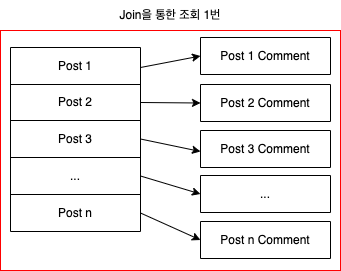

The diagram above was exported from draw.io. Its source (the exported page's mxGraphModel, read from the mxfile embedded in the PNG):
<mxGraphModel dx="5374" dy="-3522" grid="1" gridSize="10" guides="1" tooltips="1" connect="1" arrows="1" fold="1" page="1" pageScale="1" pageWidth="827" pageHeight="1169" math="0" shadow="0">
  <root>
    <mxCell id="0" />
    <mxCell id="1" parent="0" />
    <mxCell id="2" value="" style="shape=table;html=1;whiteSpace=wrap;startSize=0;container=1;collapsible=0;childLayout=tableLayout;" vertex="1" parent="1">
      <mxGeometry x="-3180" y="5177" width="130" height="184" as="geometry" />
    </mxCell>
    <mxCell id="3" value="" style="shape=partialRectangle;html=1;whiteSpace=wrap;collapsible=0;dropTarget=0;pointerEvents=0;fillColor=none;top=0;left=0;bottom=0;right=0;points=[[0,0.5],[1,0.5]];portConstraint=eastwest;" vertex="1" parent="2">
      <mxGeometry width="130" height="37" as="geometry" />
    </mxCell>
    <mxCell id="4" value="Post 1" style="shape=partialRectangle;html=1;whiteSpace=wrap;connectable=0;fillColor=none;top=0;left=0;bottom=0;right=0;overflow=hidden;pointerEvents=1;" vertex="1" parent="3">
      <mxGeometry width="130" height="37" as="geometry">
        <mxRectangle width="130" height="37" as="alternateBounds" />
      </mxGeometry>
    </mxCell>
    <mxCell id="5" value="" style="shape=partialRectangle;html=1;whiteSpace=wrap;collapsible=0;dropTarget=0;pointerEvents=0;fillColor=none;top=0;left=0;bottom=0;right=0;points=[[0,0.5],[1,0.5]];portConstraint=eastwest;" vertex="1" parent="2">
      <mxGeometry y="37" width="130" height="36" as="geometry" />
    </mxCell>
    <mxCell id="6" value="Post 2" style="shape=partialRectangle;html=1;whiteSpace=wrap;connectable=0;fillColor=none;top=0;left=0;bottom=0;right=0;overflow=hidden;pointerEvents=1;" vertex="1" parent="5">
      <mxGeometry width="130" height="36" as="geometry">
        <mxRectangle width="130" height="36" as="alternateBounds" />
      </mxGeometry>
    </mxCell>
    <mxCell id="7" value="" style="shape=partialRectangle;html=1;whiteSpace=wrap;collapsible=0;dropTarget=0;pointerEvents=0;fillColor=none;top=0;left=0;bottom=0;right=0;points=[[0,0.5],[1,0.5]];portConstraint=eastwest;" vertex="1" parent="2">
      <mxGeometry y="73" width="130" height="37" as="geometry" />
    </mxCell>
    <mxCell id="8" value="Post 3" style="shape=partialRectangle;html=1;whiteSpace=wrap;connectable=0;fillColor=none;top=0;left=0;bottom=0;right=0;overflow=hidden;pointerEvents=1;" vertex="1" parent="7">
      <mxGeometry width="130" height="37" as="geometry">
        <mxRectangle width="130" height="37" as="alternateBounds" />
      </mxGeometry>
    </mxCell>
    <mxCell id="9" style="shape=partialRectangle;html=1;whiteSpace=wrap;collapsible=0;dropTarget=0;pointerEvents=0;fillColor=none;top=0;left=0;bottom=0;right=0;points=[[0,0.5],[1,0.5]];portConstraint=eastwest;" vertex="1" parent="2">
      <mxGeometry y="110" width="130" height="37" as="geometry" />
    </mxCell>
    <mxCell id="10" value="..." style="shape=partialRectangle;html=1;whiteSpace=wrap;connectable=0;fillColor=none;top=0;left=0;bottom=0;right=0;overflow=hidden;pointerEvents=1;" vertex="1" parent="9">
      <mxGeometry width="130" height="37" as="geometry">
        <mxRectangle width="130" height="37" as="alternateBounds" />
      </mxGeometry>
    </mxCell>
    <mxCell id="11" style="shape=partialRectangle;html=1;whiteSpace=wrap;collapsible=0;dropTarget=0;pointerEvents=0;fillColor=none;top=0;left=0;bottom=0;right=0;points=[[0,0.5],[1,0.5]];portConstraint=eastwest;" vertex="1" parent="2">
      <mxGeometry y="147" width="130" height="37" as="geometry" />
    </mxCell>
    <mxCell id="12" value="Post n" style="shape=partialRectangle;html=1;whiteSpace=wrap;connectable=0;fillColor=none;top=0;left=0;bottom=0;right=0;overflow=hidden;pointerEvents=1;" vertex="1" parent="11">
      <mxGeometry width="130" height="37" as="geometry">
        <mxRectangle width="130" height="37" as="alternateBounds" />
      </mxGeometry>
    </mxCell>
    <mxCell id="13" value="" style="shape=table;html=1;whiteSpace=wrap;startSize=0;container=1;collapsible=0;childLayout=tableLayout;" vertex="1" parent="1">
      <mxGeometry x="-2990" y="5167" width="130" height="37" as="geometry" />
    </mxCell>
    <mxCell id="14" value="" style="shape=partialRectangle;html=1;whiteSpace=wrap;collapsible=0;dropTarget=0;pointerEvents=0;fillColor=none;top=0;left=0;bottom=0;right=0;points=[[0,0.5],[1,0.5]];portConstraint=eastwest;" vertex="1" parent="13">
      <mxGeometry width="130" height="37" as="geometry" />
    </mxCell>
    <mxCell id="15" value="Post 1 Comment" style="shape=partialRectangle;html=1;whiteSpace=wrap;connectable=0;fillColor=none;top=0;left=0;bottom=0;right=0;overflow=hidden;pointerEvents=1;" vertex="1" parent="14">
      <mxGeometry width="130" height="37" as="geometry">
        <mxRectangle width="130" height="37" as="alternateBounds" />
      </mxGeometry>
    </mxCell>
    <mxCell id="16" value="" style="shape=table;html=1;whiteSpace=wrap;startSize=0;container=1;collapsible=0;childLayout=tableLayout;" vertex="1" parent="1">
      <mxGeometry x="-2990" y="5214" width="130" height="37" as="geometry" />
    </mxCell>
    <mxCell id="17" value="" style="shape=partialRectangle;html=1;whiteSpace=wrap;collapsible=0;dropTarget=0;pointerEvents=0;fillColor=none;top=0;left=0;bottom=0;right=0;points=[[0,0.5],[1,0.5]];portConstraint=eastwest;" vertex="1" parent="16">
      <mxGeometry width="130" height="37" as="geometry" />
    </mxCell>
    <mxCell id="18" value="Post 2 Comment" style="shape=partialRectangle;html=1;whiteSpace=wrap;connectable=0;fillColor=none;top=0;left=0;bottom=0;right=0;overflow=hidden;pointerEvents=1;" vertex="1" parent="17">
      <mxGeometry width="130" height="37" as="geometry">
        <mxRectangle width="130" height="37" as="alternateBounds" />
      </mxGeometry>
    </mxCell>
    <mxCell id="19" value="" style="shape=table;html=1;whiteSpace=wrap;startSize=0;container=1;collapsible=0;childLayout=tableLayout;" vertex="1" parent="1">
      <mxGeometry x="-2990" y="5260" width="130" height="37" as="geometry" />
    </mxCell>
    <mxCell id="20" value="" style="shape=partialRectangle;html=1;whiteSpace=wrap;collapsible=0;dropTarget=0;pointerEvents=0;fillColor=none;top=0;left=0;bottom=0;right=0;points=[[0,0.5],[1,0.5]];portConstraint=eastwest;" vertex="1" parent="19">
      <mxGeometry width="130" height="37" as="geometry" />
    </mxCell>
    <mxCell id="21" value="Post 3 Comment" style="shape=partialRectangle;html=1;whiteSpace=wrap;connectable=0;fillColor=none;top=0;left=0;bottom=0;right=0;overflow=hidden;pointerEvents=1;" vertex="1" parent="20">
      <mxGeometry width="130" height="37" as="geometry">
        <mxRectangle width="130" height="37" as="alternateBounds" />
      </mxGeometry>
    </mxCell>
    <mxCell id="22" value="" style="shape=table;html=1;whiteSpace=wrap;startSize=0;container=1;collapsible=0;childLayout=tableLayout;" vertex="1" parent="1">
      <mxGeometry x="-2990" y="5305" width="130" height="37" as="geometry" />
    </mxCell>
    <mxCell id="23" value="" style="shape=partialRectangle;html=1;whiteSpace=wrap;collapsible=0;dropTarget=0;pointerEvents=0;fillColor=none;top=0;left=0;bottom=0;right=0;points=[[0,0.5],[1,0.5]];portConstraint=eastwest;" vertex="1" parent="22">
      <mxGeometry width="130" height="37" as="geometry" />
    </mxCell>
    <mxCell id="24" value="..." style="shape=partialRectangle;html=1;whiteSpace=wrap;connectable=0;fillColor=none;top=0;left=0;bottom=0;right=0;overflow=hidden;pointerEvents=1;" vertex="1" parent="23">
      <mxGeometry width="130" height="37" as="geometry">
        <mxRectangle width="130" height="37" as="alternateBounds" />
      </mxGeometry>
    </mxCell>
    <mxCell id="25" value="" style="shape=table;html=1;whiteSpace=wrap;startSize=0;container=1;collapsible=0;childLayout=tableLayout;" vertex="1" parent="1">
      <mxGeometry x="-2990" y="5351" width="130" height="37" as="geometry" />
    </mxCell>
    <mxCell id="26" value="" style="shape=partialRectangle;html=1;whiteSpace=wrap;collapsible=0;dropTarget=0;pointerEvents=0;fillColor=none;top=0;left=0;bottom=0;right=0;points=[[0,0.5],[1,0.5]];portConstraint=eastwest;" vertex="1" parent="25">
      <mxGeometry width="130" height="37" as="geometry" />
    </mxCell>
    <mxCell id="27" value="Post n Comment" style="shape=partialRectangle;html=1;whiteSpace=wrap;connectable=0;fillColor=none;top=0;left=0;bottom=0;right=0;overflow=hidden;pointerEvents=1;" vertex="1" parent="26">
      <mxGeometry width="130" height="37" as="geometry">
        <mxRectangle width="130" height="37" as="alternateBounds" />
      </mxGeometry>
    </mxCell>
    <mxCell id="28" value="" style="endArrow=classic;html=1;rounded=0;entryX=0;entryY=0.5;entryDx=0;entryDy=0;" edge="1" target="14" parent="1">
      <mxGeometry width="50" height="50" relative="1" as="geometry">
        <mxPoint x="-3050" y="5197" as="sourcePoint" />
        <mxPoint x="-3000" y="5147" as="targetPoint" />
      </mxGeometry>
    </mxCell>
    <mxCell id="29" value="" style="endArrow=classic;html=1;rounded=0;entryX=0;entryY=0.5;entryDx=0;entryDy=0;exitX=1;exitY=0.5;exitDx=0;exitDy=0;" edge="1" source="5" target="17" parent="1">
      <mxGeometry width="50" height="50" relative="1" as="geometry">
        <mxPoint x="-3050" y="5228.5" as="sourcePoint" />
        <mxPoint x="-2990" y="5217" as="targetPoint" />
      </mxGeometry>
    </mxCell>
    <mxCell id="30" value="" style="endArrow=classic;html=1;rounded=0;exitX=1;exitY=0.5;exitDx=0;exitDy=0;" edge="1" source="7" parent="1">
      <mxGeometry width="50" height="50" relative="1" as="geometry">
        <mxPoint x="-3050" y="5276.5" as="sourcePoint" />
        <mxPoint x="-2990" y="5281" as="targetPoint" />
      </mxGeometry>
    </mxCell>
    <mxCell id="31" value="" style="endArrow=classic;html=1;rounded=0;exitX=1;exitY=0.5;exitDx=0;exitDy=0;entryX=0;entryY=0.5;entryDx=0;entryDy=0;" edge="1" source="9" target="23" parent="1">
      <mxGeometry width="50" height="50" relative="1" as="geometry">
        <mxPoint x="-3044.55" y="5305" as="sourcePoint" />
        <mxPoint x="-2984.55" y="5317.5" as="targetPoint" />
      </mxGeometry>
    </mxCell>
    <mxCell id="32" value="" style="endArrow=classic;html=1;rounded=0;exitX=1;exitY=0.5;exitDx=0;exitDy=0;entryX=0;entryY=0.5;entryDx=0;entryDy=0;" edge="1" source="11" target="26" parent="1">
      <mxGeometry width="50" height="50" relative="1" as="geometry">
        <mxPoint x="-3044.55" y="5343" as="sourcePoint" />
        <mxPoint x="-2984.55" y="5361" as="targetPoint" />
      </mxGeometry>
    </mxCell>
    <mxCell id="33" value="" style="rounded=0;whiteSpace=wrap;html=1;fillColor=none;strokeColor=#FF0000;" vertex="1" parent="1">
      <mxGeometry x="-3190" y="5160" width="340" height="240" as="geometry" />
    </mxCell>
    <mxCell id="34" value="Join을 통한 조회 1번" style="text;html=1;strokeColor=none;fillColor=none;align=center;verticalAlign=middle;whiteSpace=wrap;rounded=0;" vertex="1" parent="1">
      <mxGeometry x="-3091" y="5130" width="142" height="30" as="geometry" />
    </mxCell>
  </root>
</mxGraphModel>